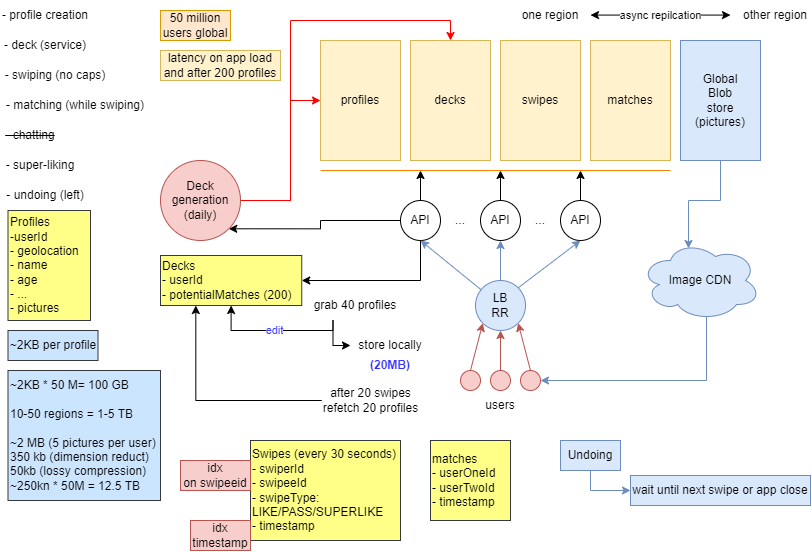

The diagram above was exported from draw.io. Its source (the exported page's mxGraphModel, read from the mxfile embedded in the PNG):
<mxGraphModel dx="865" dy="456" grid="1" gridSize="10" guides="1" tooltips="1" connect="1" arrows="1" fold="1" page="1" pageScale="1" pageWidth="827" pageHeight="1169" math="0" shadow="0">
  <root>
    <mxCell id="0" />
    <mxCell id="1" parent="0" />
    <mxCell id="5Y7he1oSNoRIQg8r8WmX-1" value="- profile creation" style="text;html=1;strokeColor=none;fillColor=none;align=center;verticalAlign=middle;whiteSpace=wrap;rounded=0;" vertex="1" parent="1">
      <mxGeometry width="90" height="30" as="geometry" />
    </mxCell>
    <mxCell id="5Y7he1oSNoRIQg8r8WmX-2" value="- deck (service)" style="text;html=1;strokeColor=none;fillColor=none;align=center;verticalAlign=middle;whiteSpace=wrap;rounded=0;" vertex="1" parent="1">
      <mxGeometry y="30" width="90" height="30" as="geometry" />
    </mxCell>
    <mxCell id="5Y7he1oSNoRIQg8r8WmX-3" value="- swiping (no caps)" style="text;html=1;strokeColor=none;fillColor=none;align=center;verticalAlign=middle;whiteSpace=wrap;rounded=0;" vertex="1" parent="1">
      <mxGeometry y="60" width="110" height="30" as="geometry" />
    </mxCell>
    <mxCell id="5Y7he1oSNoRIQg8r8WmX-4" value="- matching (while swiping)" style="text;html=1;strokeColor=none;fillColor=none;align=center;verticalAlign=middle;whiteSpace=wrap;rounded=0;" vertex="1" parent="1">
      <mxGeometry y="90" width="150" height="30" as="geometry" />
    </mxCell>
    <mxCell id="5Y7he1oSNoRIQg8r8WmX-5" value="&lt;strike&gt;- chatting&lt;/strike&gt;" style="text;html=1;strokeColor=none;fillColor=none;align=center;verticalAlign=middle;whiteSpace=wrap;rounded=0;" vertex="1" parent="1">
      <mxGeometry y="120" width="60" height="30" as="geometry" />
    </mxCell>
    <mxCell id="5Y7he1oSNoRIQg8r8WmX-6" value="- super-liking" style="text;html=1;strokeColor=none;fillColor=none;align=center;verticalAlign=middle;whiteSpace=wrap;rounded=0;" vertex="1" parent="1">
      <mxGeometry y="150" width="80" height="30" as="geometry" />
    </mxCell>
    <mxCell id="5Y7he1oSNoRIQg8r8WmX-7" value="- undoing (left)" style="text;html=1;strokeColor=none;fillColor=none;align=center;verticalAlign=middle;whiteSpace=wrap;rounded=0;" vertex="1" parent="1">
      <mxGeometry y="180" width="90" height="30" as="geometry" />
    </mxCell>
    <mxCell id="5Y7he1oSNoRIQg8r8WmX-8" value="50 million users global" style="text;html=1;strokeColor=#d79b00;fillColor=#ffe6cc;align=center;verticalAlign=middle;whiteSpace=wrap;rounded=0;" vertex="1" parent="1">
      <mxGeometry x="160" y="10" width="70" height="30" as="geometry" />
    </mxCell>
    <mxCell id="5Y7he1oSNoRIQg8r8WmX-9" value="latency on app load and after 200 profiles" style="text;html=1;strokeColor=#d6b656;fillColor=#fff2cc;align=center;verticalAlign=middle;whiteSpace=wrap;rounded=0;" vertex="1" parent="1">
      <mxGeometry x="160" y="50" width="120" height="30" as="geometry" />
    </mxCell>
    <mxCell id="5Y7he1oSNoRIQg8r8WmX-21" style="edgeStyle=orthogonalEdgeStyle;rounded=0;orthogonalLoop=1;jettySize=auto;html=1;entryX=0.4;entryY=0.1;entryDx=0;entryDy=0;entryPerimeter=0;fillColor=#dae8fc;strokeColor=#6c8ebf;" edge="1" parent="1" source="5Y7he1oSNoRIQg8r8WmX-10" target="5Y7he1oSNoRIQg8r8WmX-20">
      <mxGeometry relative="1" as="geometry" />
    </mxCell>
    <mxCell id="5Y7he1oSNoRIQg8r8WmX-10" value="Global&lt;br&gt;Blob&lt;br&gt;store&lt;br&gt;(pictures)" style="rounded=0;whiteSpace=wrap;html=1;fillColor=#dae8fc;strokeColor=#6c8ebf;" vertex="1" parent="1">
      <mxGeometry x="680" y="40" width="80" height="120" as="geometry" />
    </mxCell>
    <mxCell id="5Y7he1oSNoRIQg8r8WmX-11" value="profiles" style="rounded=0;whiteSpace=wrap;html=1;fillColor=#fff2cc;strokeColor=#d6b656;" vertex="1" parent="1">
      <mxGeometry x="320" y="40" width="80" height="120" as="geometry" />
    </mxCell>
    <mxCell id="5Y7he1oSNoRIQg8r8WmX-12" value="decks" style="rounded=0;whiteSpace=wrap;html=1;fillColor=#fff2cc;strokeColor=#d6b656;" vertex="1" parent="1">
      <mxGeometry x="410" y="40" width="80" height="120" as="geometry" />
    </mxCell>
    <mxCell id="5Y7he1oSNoRIQg8r8WmX-15" value="swipes" style="rounded=0;whiteSpace=wrap;html=1;fillColor=#fff2cc;strokeColor=#d6b656;" vertex="1" parent="1">
      <mxGeometry x="500" y="40" width="80" height="120" as="geometry" />
    </mxCell>
    <mxCell id="5Y7he1oSNoRIQg8r8WmX-16" value="matches" style="rounded=0;whiteSpace=wrap;html=1;fillColor=#fff2cc;strokeColor=#d6b656;" vertex="1" parent="1">
      <mxGeometry x="590" y="40" width="80" height="120" as="geometry" />
    </mxCell>
    <mxCell id="5Y7he1oSNoRIQg8r8WmX-17" value="async repilcation" style="endArrow=classic;startArrow=classic;html=1;rounded=0;" edge="1" parent="1">
      <mxGeometry width="50" height="50" relative="1" as="geometry">
        <mxPoint x="590" y="14.58" as="sourcePoint" />
        <mxPoint x="730" y="14.58" as="targetPoint" />
      </mxGeometry>
    </mxCell>
    <mxCell id="5Y7he1oSNoRIQg8r8WmX-18" value="one region" style="text;html=1;strokeColor=none;fillColor=none;align=center;verticalAlign=middle;whiteSpace=wrap;rounded=0;" vertex="1" parent="1">
      <mxGeometry x="520" width="60" height="30" as="geometry" />
    </mxCell>
    <mxCell id="5Y7he1oSNoRIQg8r8WmX-19" value="other region" style="text;html=1;strokeColor=none;fillColor=none;align=center;verticalAlign=middle;whiteSpace=wrap;rounded=0;" vertex="1" parent="1">
      <mxGeometry x="740" width="70" height="30" as="geometry" />
    </mxCell>
    <mxCell id="5Y7he1oSNoRIQg8r8WmX-38" style="edgeStyle=orthogonalEdgeStyle;rounded=0;orthogonalLoop=1;jettySize=auto;html=1;entryX=1;entryY=0.5;entryDx=0;entryDy=0;fillColor=#dae8fc;strokeColor=#6c8ebf;exitX=0.55;exitY=0.95;exitDx=0;exitDy=0;exitPerimeter=0;" edge="1" parent="1" source="5Y7he1oSNoRIQg8r8WmX-20" target="5Y7he1oSNoRIQg8r8WmX-24">
      <mxGeometry relative="1" as="geometry">
        <Array as="points">
          <mxPoint x="706" y="380" />
        </Array>
      </mxGeometry>
    </mxCell>
    <mxCell id="5Y7he1oSNoRIQg8r8WmX-20" value="Image CDN" style="ellipse;shape=cloud;whiteSpace=wrap;html=1;fillColor=#dae8fc;strokeColor=#6c8ebf;" vertex="1" parent="1">
      <mxGeometry x="640" y="240" width="120" height="80" as="geometry" />
    </mxCell>
    <mxCell id="5Y7he1oSNoRIQg8r8WmX-22" value="" style="ellipse;whiteSpace=wrap;html=1;aspect=fixed;fillColor=#f8cecc;strokeColor=#b85450;" vertex="1" parent="1">
      <mxGeometry x="460" y="370" width="20" height="20" as="geometry" />
    </mxCell>
    <mxCell id="5Y7he1oSNoRIQg8r8WmX-23" value="" style="ellipse;whiteSpace=wrap;html=1;aspect=fixed;fillColor=#f8cecc;strokeColor=#b85450;" vertex="1" parent="1">
      <mxGeometry x="490" y="370" width="20" height="20" as="geometry" />
    </mxCell>
    <mxCell id="5Y7he1oSNoRIQg8r8WmX-24" value="" style="ellipse;whiteSpace=wrap;html=1;aspect=fixed;fillColor=#f8cecc;strokeColor=#b85450;" vertex="1" parent="1">
      <mxGeometry x="520" y="370" width="20" height="20" as="geometry" />
    </mxCell>
    <mxCell id="5Y7he1oSNoRIQg8r8WmX-25" value="users" style="text;html=1;strokeColor=none;fillColor=none;align=center;verticalAlign=middle;whiteSpace=wrap;rounded=0;" vertex="1" parent="1">
      <mxGeometry x="470" y="390" width="60" height="30" as="geometry" />
    </mxCell>
    <mxCell id="5Y7he1oSNoRIQg8r8WmX-26" value="LB&lt;br&gt;RR" style="ellipse;whiteSpace=wrap;html=1;aspect=fixed;fillColor=#dae8fc;strokeColor=#6c8ebf;" vertex="1" parent="1">
      <mxGeometry x="475" y="280" width="50" height="50" as="geometry" />
    </mxCell>
    <mxCell id="5Y7he1oSNoRIQg8r8WmX-42" style="edgeStyle=orthogonalEdgeStyle;rounded=0;orthogonalLoop=1;jettySize=auto;html=1;" edge="1" parent="1" source="5Y7he1oSNoRIQg8r8WmX-27">
      <mxGeometry relative="1" as="geometry">
        <mxPoint x="420" y="170" as="targetPoint" />
      </mxGeometry>
    </mxCell>
    <mxCell id="5Y7he1oSNoRIQg8r8WmX-49" style="edgeStyle=orthogonalEdgeStyle;rounded=0;orthogonalLoop=1;jettySize=auto;html=1;entryX=1;entryY=1;entryDx=0;entryDy=0;strokeColor=#000000;" edge="1" parent="1" source="5Y7he1oSNoRIQg8r8WmX-27" target="5Y7he1oSNoRIQg8r8WmX-46">
      <mxGeometry relative="1" as="geometry" />
    </mxCell>
    <mxCell id="5Y7he1oSNoRIQg8r8WmX-51" style="edgeStyle=orthogonalEdgeStyle;rounded=0;orthogonalLoop=1;jettySize=auto;html=1;entryX=1;entryY=0.5;entryDx=0;entryDy=0;strokeColor=#000000;exitX=0.5;exitY=1;exitDx=0;exitDy=0;" edge="1" parent="1" source="5Y7he1oSNoRIQg8r8WmX-27" target="5Y7he1oSNoRIQg8r8WmX-50">
      <mxGeometry relative="1" as="geometry">
        <Array as="points">
          <mxPoint x="420" y="280" />
        </Array>
      </mxGeometry>
    </mxCell>
    <mxCell id="5Y7he1oSNoRIQg8r8WmX-27" value="API" style="ellipse;whiteSpace=wrap;html=1;aspect=fixed;" vertex="1" parent="1">
      <mxGeometry x="400" y="200" width="40" height="40" as="geometry" />
    </mxCell>
    <mxCell id="5Y7he1oSNoRIQg8r8WmX-43" style="edgeStyle=orthogonalEdgeStyle;rounded=0;orthogonalLoop=1;jettySize=auto;html=1;" edge="1" parent="1" source="5Y7he1oSNoRIQg8r8WmX-28">
      <mxGeometry relative="1" as="geometry">
        <mxPoint x="500" y="170" as="targetPoint" />
      </mxGeometry>
    </mxCell>
    <mxCell id="5Y7he1oSNoRIQg8r8WmX-28" value="API" style="ellipse;whiteSpace=wrap;html=1;aspect=fixed;" vertex="1" parent="1">
      <mxGeometry x="480" y="200" width="40" height="40" as="geometry" />
    </mxCell>
    <mxCell id="5Y7he1oSNoRIQg8r8WmX-44" style="edgeStyle=orthogonalEdgeStyle;rounded=0;orthogonalLoop=1;jettySize=auto;html=1;" edge="1" parent="1" source="5Y7he1oSNoRIQg8r8WmX-29">
      <mxGeometry relative="1" as="geometry">
        <mxPoint x="580" y="170" as="targetPoint" />
      </mxGeometry>
    </mxCell>
    <mxCell id="5Y7he1oSNoRIQg8r8WmX-29" value="API" style="ellipse;whiteSpace=wrap;html=1;aspect=fixed;" vertex="1" parent="1">
      <mxGeometry x="560" y="200" width="40" height="40" as="geometry" />
    </mxCell>
    <mxCell id="5Y7he1oSNoRIQg8r8WmX-30" value="..." style="text;html=1;strokeColor=none;fillColor=none;align=center;verticalAlign=middle;whiteSpace=wrap;rounded=0;" vertex="1" parent="1">
      <mxGeometry x="430" y="205" width="60" height="30" as="geometry" />
    </mxCell>
    <mxCell id="5Y7he1oSNoRIQg8r8WmX-31" value="..." style="text;html=1;strokeColor=none;fillColor=none;align=center;verticalAlign=middle;whiteSpace=wrap;rounded=0;" vertex="1" parent="1">
      <mxGeometry x="510" y="205" width="60" height="30" as="geometry" />
    </mxCell>
    <mxCell id="5Y7he1oSNoRIQg8r8WmX-32" value="" style="endArrow=classic;html=1;rounded=0;exitX=0.5;exitY=0;exitDx=0;exitDy=0;entryX=0;entryY=1;entryDx=0;entryDy=0;fillColor=#f8cecc;strokeColor=#b85450;" edge="1" parent="1" source="5Y7he1oSNoRIQg8r8WmX-22" target="5Y7he1oSNoRIQg8r8WmX-26">
      <mxGeometry width="50" height="50" relative="1" as="geometry">
        <mxPoint x="420" y="350" as="sourcePoint" />
        <mxPoint x="470" y="300" as="targetPoint" />
      </mxGeometry>
    </mxCell>
    <mxCell id="5Y7he1oSNoRIQg8r8WmX-33" value="" style="endArrow=classic;html=1;rounded=0;exitX=0.5;exitY=0;exitDx=0;exitDy=0;entryX=0.5;entryY=1;entryDx=0;entryDy=0;fillColor=#f8cecc;strokeColor=#b85450;" edge="1" parent="1" source="5Y7he1oSNoRIQg8r8WmX-23" target="5Y7he1oSNoRIQg8r8WmX-26">
      <mxGeometry width="50" height="50" relative="1" as="geometry">
        <mxPoint x="420" y="350" as="sourcePoint" />
        <mxPoint x="470" y="300" as="targetPoint" />
      </mxGeometry>
    </mxCell>
    <mxCell id="5Y7he1oSNoRIQg8r8WmX-34" value="" style="endArrow=classic;html=1;rounded=0;exitX=0.5;exitY=0;exitDx=0;exitDy=0;entryX=1;entryY=1;entryDx=0;entryDy=0;fillColor=#f8cecc;strokeColor=#b85450;" edge="1" parent="1" source="5Y7he1oSNoRIQg8r8WmX-24" target="5Y7he1oSNoRIQg8r8WmX-26">
      <mxGeometry width="50" height="50" relative="1" as="geometry">
        <mxPoint x="420" y="350" as="sourcePoint" />
        <mxPoint x="470" y="300" as="targetPoint" />
      </mxGeometry>
    </mxCell>
    <mxCell id="5Y7he1oSNoRIQg8r8WmX-35" value="" style="endArrow=classic;html=1;rounded=0;entryX=0.5;entryY=1;entryDx=0;entryDy=0;fillColor=#dae8fc;strokeColor=#6c8ebf;" edge="1" parent="1" source="5Y7he1oSNoRIQg8r8WmX-26" target="5Y7he1oSNoRIQg8r8WmX-27">
      <mxGeometry width="50" height="50" relative="1" as="geometry">
        <mxPoint x="420" y="350" as="sourcePoint" />
        <mxPoint x="470" y="300" as="targetPoint" />
      </mxGeometry>
    </mxCell>
    <mxCell id="5Y7he1oSNoRIQg8r8WmX-36" value="" style="endArrow=classic;html=1;rounded=0;entryX=0.5;entryY=1;entryDx=0;entryDy=0;exitX=0.5;exitY=0;exitDx=0;exitDy=0;fillColor=#dae8fc;strokeColor=#6c8ebf;" edge="1" parent="1" source="5Y7he1oSNoRIQg8r8WmX-26" target="5Y7he1oSNoRIQg8r8WmX-28">
      <mxGeometry width="50" height="50" relative="1" as="geometry">
        <mxPoint x="420" y="350" as="sourcePoint" />
        <mxPoint x="470" y="300" as="targetPoint" />
      </mxGeometry>
    </mxCell>
    <mxCell id="5Y7he1oSNoRIQg8r8WmX-37" value="" style="endArrow=classic;html=1;rounded=0;entryX=0.5;entryY=1;entryDx=0;entryDy=0;exitX=1;exitY=0;exitDx=0;exitDy=0;fillColor=#dae8fc;strokeColor=#6c8ebf;" edge="1" parent="1" source="5Y7he1oSNoRIQg8r8WmX-26" target="5Y7he1oSNoRIQg8r8WmX-29">
      <mxGeometry width="50" height="50" relative="1" as="geometry">
        <mxPoint x="420" y="350" as="sourcePoint" />
        <mxPoint x="470" y="300" as="targetPoint" />
      </mxGeometry>
    </mxCell>
    <mxCell id="5Y7he1oSNoRIQg8r8WmX-39" value="Profiles&lt;br&gt;-userId&lt;br&gt;- geolocation&lt;br&gt;- name&lt;br&gt;- age&lt;br&gt;&lt;div&gt;&lt;span&gt;- ...&lt;/span&gt;&lt;/div&gt;&lt;div&gt;&lt;span&gt;- pictures&lt;/span&gt;&lt;/div&gt;" style="rounded=0;whiteSpace=wrap;html=1;align=left;fillColor=#ffff88;strokeColor=#36393d;" vertex="1" parent="1">
      <mxGeometry x="7.5" y="210" width="82.5" height="110" as="geometry" />
    </mxCell>
    <mxCell id="5Y7he1oSNoRIQg8r8WmX-40" value="~2KB per profile" style="rounded=0;whiteSpace=wrap;html=1;fillColor=#cce5ff;strokeColor=#36393d;" vertex="1" parent="1">
      <mxGeometry x="7.5" y="330" width="90" height="30" as="geometry" />
    </mxCell>
    <mxCell id="5Y7he1oSNoRIQg8r8WmX-41" value="~2KB * 50 M= 100 GB&lt;br&gt;&lt;br&gt;10-50 regions = 1-5 TB&lt;br&gt;&lt;br&gt;~2 MB (5 pictures per user)&lt;br&gt;350 kb (dimension reduct)&lt;br&gt;50kb (lossy compression)&lt;br&gt;~250kn * 50M = 12.5 TB&lt;br&gt;" style="rounded=0;whiteSpace=wrap;html=1;fillColor=#cce5ff;strokeColor=#36393d;align=left;" vertex="1" parent="1">
      <mxGeometry x="7.5" y="370" width="152.5" height="130" as="geometry" />
    </mxCell>
    <mxCell id="5Y7he1oSNoRIQg8r8WmX-45" value="" style="endArrow=none;html=1;rounded=0;fillColor=#ffff88;strokeColor=#FF8000;" edge="1" parent="1">
      <mxGeometry width="50" height="50" relative="1" as="geometry">
        <mxPoint x="320" y="170" as="sourcePoint" />
        <mxPoint x="670" y="170" as="targetPoint" />
      </mxGeometry>
    </mxCell>
    <mxCell id="5Y7he1oSNoRIQg8r8WmX-47" style="edgeStyle=orthogonalEdgeStyle;rounded=0;orthogonalLoop=1;jettySize=auto;html=1;strokeColor=#FF0000;" edge="1" parent="1" source="5Y7he1oSNoRIQg8r8WmX-46" target="5Y7he1oSNoRIQg8r8WmX-11">
      <mxGeometry relative="1" as="geometry">
        <Array as="points">
          <mxPoint x="290" y="200" />
          <mxPoint x="290" y="100" />
        </Array>
      </mxGeometry>
    </mxCell>
    <mxCell id="5Y7he1oSNoRIQg8r8WmX-48" style="edgeStyle=orthogonalEdgeStyle;rounded=0;orthogonalLoop=1;jettySize=auto;html=1;entryX=0.5;entryY=0;entryDx=0;entryDy=0;strokeColor=#FF0000;" edge="1" parent="1" source="5Y7he1oSNoRIQg8r8WmX-46" target="5Y7he1oSNoRIQg8r8WmX-12">
      <mxGeometry relative="1" as="geometry">
        <Array as="points">
          <mxPoint x="290" y="200" />
          <mxPoint x="290" y="20" />
          <mxPoint x="450" y="20" />
        </Array>
      </mxGeometry>
    </mxCell>
    <mxCell id="5Y7he1oSNoRIQg8r8WmX-46" value="Deck generation&lt;br&gt;(daily)" style="ellipse;whiteSpace=wrap;html=1;aspect=fixed;fillColor=#f8cecc;strokeColor=#b85450;" vertex="1" parent="1">
      <mxGeometry x="160" y="160" width="80" height="80" as="geometry" />
    </mxCell>
    <mxCell id="5Y7he1oSNoRIQg8r8WmX-50" value="Decks&lt;br&gt;- userId&lt;br&gt;- potentialMatches (200)" style="rounded=0;whiteSpace=wrap;html=1;align=left;fillColor=#ffff88;strokeColor=#36393d;" vertex="1" parent="1">
      <mxGeometry x="160" y="255" width="141.25" height="50" as="geometry" />
    </mxCell>
    <mxCell id="5Y7he1oSNoRIQg8r8WmX-54" style="edgeStyle=orthogonalEdgeStyle;rounded=0;orthogonalLoop=1;jettySize=auto;html=1;exitX=0.25;exitY=1;exitDx=0;exitDy=0;entryX=0;entryY=0.5;entryDx=0;entryDy=0;strokeColor=#000000;" edge="1" parent="1" source="5Y7he1oSNoRIQg8r8WmX-52" target="5Y7he1oSNoRIQg8r8WmX-53">
      <mxGeometry relative="1" as="geometry">
        <Array as="points">
          <mxPoint x="333" y="345" />
        </Array>
      </mxGeometry>
    </mxCell>
    <mxCell id="5Y7he1oSNoRIQg8r8WmX-56" value="edit" style="edgeStyle=orthogonalEdgeStyle;rounded=0;orthogonalLoop=1;jettySize=auto;html=1;exitX=0.25;exitY=1;exitDx=0;exitDy=0;entryX=0.5;entryY=1;entryDx=0;entryDy=0;fontColor=#3333FF;strokeColor=#000000;" edge="1" parent="1" source="5Y7he1oSNoRIQg8r8WmX-52" target="5Y7he1oSNoRIQg8r8WmX-50">
      <mxGeometry relative="1" as="geometry">
        <Array as="points">
          <mxPoint x="333" y="330" />
          <mxPoint x="231" y="330" />
        </Array>
      </mxGeometry>
    </mxCell>
    <mxCell id="5Y7he1oSNoRIQg8r8WmX-52" value="grab 40 profiles" style="text;html=1;strokeColor=none;fillColor=none;align=center;verticalAlign=middle;whiteSpace=wrap;rounded=0;" vertex="1" parent="1">
      <mxGeometry x="310" y="290" width="90" height="30" as="geometry" />
    </mxCell>
    <mxCell id="5Y7he1oSNoRIQg8r8WmX-53" value="store locally" style="text;html=1;strokeColor=none;fillColor=none;align=center;verticalAlign=middle;whiteSpace=wrap;rounded=0;" vertex="1" parent="1">
      <mxGeometry x="350" y="330" width="80" height="30" as="geometry" />
    </mxCell>
    <mxCell id="5Y7he1oSNoRIQg8r8WmX-55" value="&lt;font color=&quot;#3333ff&quot;&gt;&lt;b&gt;(20MB)&lt;/b&gt;&lt;/font&gt;" style="text;html=1;strokeColor=none;fillColor=none;align=center;verticalAlign=middle;whiteSpace=wrap;rounded=0;" vertex="1" parent="1">
      <mxGeometry x="360" y="350" width="60" height="30" as="geometry" />
    </mxCell>
    <mxCell id="5Y7he1oSNoRIQg8r8WmX-59" style="edgeStyle=orthogonalEdgeStyle;rounded=0;orthogonalLoop=1;jettySize=auto;html=1;fontColor=#000000;strokeColor=#000000;entryX=0.25;entryY=1;entryDx=0;entryDy=0;" edge="1" parent="1" source="5Y7he1oSNoRIQg8r8WmX-58" target="5Y7he1oSNoRIQg8r8WmX-50">
      <mxGeometry relative="1" as="geometry" />
    </mxCell>
    <mxCell id="5Y7he1oSNoRIQg8r8WmX-58" value="&lt;font color=&quot;#000000&quot;&gt;after 20 swipes&lt;br&gt;refetch 20 profiles&lt;/font&gt;" style="text;html=1;strokeColor=none;fillColor=none;align=center;verticalAlign=middle;whiteSpace=wrap;rounded=0;fontColor=#3333FF;" vertex="1" parent="1">
      <mxGeometry x="321.25" y="390" width="98.75" height="20" as="geometry" />
    </mxCell>
    <mxCell id="5Y7he1oSNoRIQg8r8WmX-60" value="Swipes (every 30 seconds)&lt;br&gt;- swiperId&lt;br&gt;- swipeeId&lt;br&gt;- swipeType: LIKE/PASS/SUPERLIKE&lt;br&gt;- timestamp" style="rounded=0;whiteSpace=wrap;html=1;align=left;fillColor=#ffff88;strokeColor=#36393d;" vertex="1" parent="1">
      <mxGeometry x="250" y="440" width="150" height="100" as="geometry" />
    </mxCell>
    <mxCell id="5Y7he1oSNoRIQg8r8WmX-61" value="matches&lt;br&gt;- userOneId&lt;br&gt;- userTwoId&lt;br&gt;- timestamp" style="rounded=0;whiteSpace=wrap;html=1;align=left;fillColor=#ffff88;strokeColor=#36393d;" vertex="1" parent="1">
      <mxGeometry x="430" y="440" width="80" height="80" as="geometry" />
    </mxCell>
    <mxCell id="5Y7he1oSNoRIQg8r8WmX-62" value="idx&lt;br&gt;on swipeeid" style="text;html=1;strokeColor=#b85450;fillColor=#f8cecc;align=center;verticalAlign=middle;whiteSpace=wrap;rounded=0;" vertex="1" parent="1">
      <mxGeometry x="180" y="460" width="70" height="30" as="geometry" />
    </mxCell>
    <mxCell id="5Y7he1oSNoRIQg8r8WmX-63" value="idx timestamp" style="text;html=1;strokeColor=#b85450;fillColor=#f8cecc;align=center;verticalAlign=middle;whiteSpace=wrap;rounded=0;" vertex="1" parent="1">
      <mxGeometry x="190" y="520" width="60" height="30" as="geometry" />
    </mxCell>
    <mxCell id="5Y7he1oSNoRIQg8r8WmX-66" style="edgeStyle=orthogonalEdgeStyle;rounded=0;orthogonalLoop=1;jettySize=auto;html=1;entryX=0;entryY=0.5;entryDx=0;entryDy=0;fontColor=#000000;strokeColor=#6c8ebf;fillColor=#dae8fc;" edge="1" parent="1" source="5Y7he1oSNoRIQg8r8WmX-64" target="5Y7he1oSNoRIQg8r8WmX-65">
      <mxGeometry relative="1" as="geometry">
        <Array as="points">
          <mxPoint x="590" y="490" />
        </Array>
      </mxGeometry>
    </mxCell>
    <mxCell id="5Y7he1oSNoRIQg8r8WmX-64" value="Undoing" style="text;html=1;strokeColor=#6c8ebf;fillColor=#dae8fc;align=center;verticalAlign=middle;whiteSpace=wrap;rounded=0;" vertex="1" parent="1">
      <mxGeometry x="560" y="440" width="60" height="30" as="geometry" />
    </mxCell>
    <mxCell id="5Y7he1oSNoRIQg8r8WmX-65" value="wait until next swipe or app close" style="text;html=1;strokeColor=#6c8ebf;fillColor=#dae8fc;align=center;verticalAlign=middle;whiteSpace=wrap;rounded=0;" vertex="1" parent="1">
      <mxGeometry x="630" y="475" width="180" height="30" as="geometry" />
    </mxCell>
  </root>
</mxGraphModel>